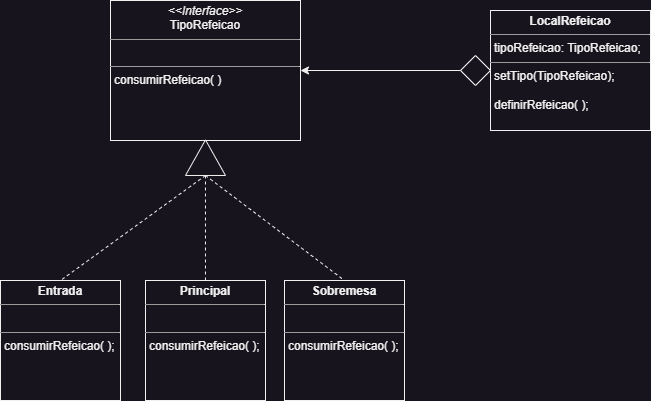

The diagram above was exported from draw.io. Its source (the exported page's mxGraphModel, read from the mxfile embedded in the PNG):
<mxGraphModel dx="839" dy="485" grid="1" gridSize="10" guides="1" tooltips="1" connect="1" arrows="1" fold="1" page="1" pageScale="1" pageWidth="827" pageHeight="1169" math="0" shadow="0">
  <root>
    <mxCell id="WIyWlLk6GJQsqaUBKTNV-0" />
    <mxCell id="WIyWlLk6GJQsqaUBKTNV-1" parent="WIyWlLk6GJQsqaUBKTNV-0" />
    <mxCell id="Xnz33YI_wc_aCzxRLAIO-12" value="&lt;p style=&quot;margin:0px;margin-top:4px;text-align:center;&quot;&gt;&lt;i&gt;&amp;lt;&amp;lt;Interface&amp;gt;&amp;gt;&lt;/i&gt;&lt;br&gt;TipoRefeicao&lt;/p&gt;&lt;hr size=&quot;1&quot;&gt;&lt;p style=&quot;margin:0px;margin-left:4px;&quot;&gt;&lt;br&gt;&lt;/p&gt;&lt;hr size=&quot;1&quot;&gt;&lt;p style=&quot;margin:0px;margin-left:4px;&quot;&gt;consumirRefeicao( )&lt;/p&gt;" style="verticalAlign=top;align=left;overflow=fill;fontSize=12;fontFamily=Helvetica;html=1;whiteSpace=wrap;labelBackgroundColor=none;rounded=0;" vertex="1" parent="WIyWlLk6GJQsqaUBKTNV-1">
      <mxGeometry x="120" y="160" width="190" height="140" as="geometry" />
    </mxCell>
    <mxCell id="Xnz33YI_wc_aCzxRLAIO-13" value="&lt;p style=&quot;margin:0px;margin-top:4px;text-align:center;&quot;&gt;&lt;b&gt;LocalRefeicao&lt;/b&gt;&lt;/p&gt;&lt;hr size=&quot;1&quot;&gt;&lt;p style=&quot;margin:0px;margin-left:4px;&quot;&gt;tipoRefeicao: TipoRefeicao;&lt;/p&gt;&lt;hr size=&quot;1&quot;&gt;&lt;p style=&quot;margin:0px;margin-left:4px;&quot;&gt;setTipo(TipoRefeicao);&lt;/p&gt;&lt;p style=&quot;margin:0px;margin-left:4px;&quot;&gt;&lt;br&gt;&lt;/p&gt;&lt;p style=&quot;margin:0px;margin-left:4px;&quot;&gt;definirRefeicao( );&lt;/p&gt;" style="verticalAlign=top;align=left;overflow=fill;fontSize=12;fontFamily=Helvetica;html=1;whiteSpace=wrap;labelBackgroundColor=none;rounded=0;" vertex="1" parent="WIyWlLk6GJQsqaUBKTNV-1">
      <mxGeometry x="500" y="170" width="160" height="120" as="geometry" />
    </mxCell>
    <mxCell id="Xnz33YI_wc_aCzxRLAIO-19" value="&lt;p style=&quot;margin:0px;margin-top:4px;text-align:center;&quot;&gt;&lt;b&gt;Sobremesa&lt;/b&gt;&lt;/p&gt;&lt;hr size=&quot;1&quot;&gt;&lt;p style=&quot;margin:0px;margin-left:4px;&quot;&gt;&lt;br&gt;&lt;/p&gt;&lt;hr size=&quot;1&quot;&gt;&lt;p style=&quot;margin:0px;margin-left:4px;&quot;&gt;consumirRefeicao( );&lt;/p&gt;" style="verticalAlign=top;align=left;overflow=fill;fontSize=12;fontFamily=Helvetica;html=1;whiteSpace=wrap;labelBackgroundColor=none;rounded=0;" vertex="1" parent="WIyWlLk6GJQsqaUBKTNV-1">
      <mxGeometry x="294" y="440" width="120" height="120" as="geometry" />
    </mxCell>
    <mxCell id="Xnz33YI_wc_aCzxRLAIO-20" value="&lt;p style=&quot;margin:0px;margin-top:4px;text-align:center;&quot;&gt;&lt;b&gt;Entrada&lt;/b&gt;&lt;/p&gt;&lt;hr size=&quot;1&quot;&gt;&lt;p style=&quot;margin:0px;margin-left:4px;&quot;&gt;&lt;br&gt;&lt;/p&gt;&lt;hr size=&quot;1&quot;&gt;&lt;p style=&quot;margin:0px;margin-left:4px;&quot;&gt;consumirRefeicao( );&lt;/p&gt;" style="verticalAlign=top;align=left;overflow=fill;fontSize=12;fontFamily=Helvetica;html=1;whiteSpace=wrap;labelBackgroundColor=none;rounded=0;" vertex="1" parent="WIyWlLk6GJQsqaUBKTNV-1">
      <mxGeometry x="10" y="440" width="120" height="120" as="geometry" />
    </mxCell>
    <mxCell id="Xnz33YI_wc_aCzxRLAIO-38" style="rounded=0;orthogonalLoop=1;jettySize=auto;html=1;exitX=0;exitY=0.5;exitDx=0;exitDy=0;entryX=0.5;entryY=0;entryDx=0;entryDy=0;fontColor=default;dashed=1;endArrow=none;endFill=0;labelBackgroundColor=none;" edge="1" parent="WIyWlLk6GJQsqaUBKTNV-1" source="Xnz33YI_wc_aCzxRLAIO-27" target="Xnz33YI_wc_aCzxRLAIO-20">
      <mxGeometry relative="1" as="geometry" />
    </mxCell>
    <mxCell id="Xnz33YI_wc_aCzxRLAIO-39" style="rounded=0;orthogonalLoop=1;jettySize=auto;html=1;exitX=0;exitY=0.5;exitDx=0;exitDy=0;entryX=0.5;entryY=0;entryDx=0;entryDy=0;fontColor=default;startArrow=none;startFill=0;dashed=1;endArrow=none;endFill=0;labelBackgroundColor=none;" edge="1" parent="WIyWlLk6GJQsqaUBKTNV-1" source="Xnz33YI_wc_aCzxRLAIO-27" target="Xnz33YI_wc_aCzxRLAIO-19">
      <mxGeometry relative="1" as="geometry" />
    </mxCell>
    <mxCell id="Xnz33YI_wc_aCzxRLAIO-27" value="" style="triangle;whiteSpace=wrap;html=1;align=left;verticalAlign=top;labelBackgroundColor=none;rotation=-90;rounded=0;" vertex="1" parent="WIyWlLk6GJQsqaUBKTNV-1">
      <mxGeometry x="197.18" y="297.18" width="35.62" height="40" as="geometry" />
    </mxCell>
    <mxCell id="Xnz33YI_wc_aCzxRLAIO-43" style="edgeStyle=orthogonalEdgeStyle;rounded=0;orthogonalLoop=1;jettySize=auto;html=1;exitX=0;exitY=0.5;exitDx=0;exitDy=0;entryX=1;entryY=0.5;entryDx=0;entryDy=0;fontColor=default;labelBackgroundColor=none;" edge="1" parent="WIyWlLk6GJQsqaUBKTNV-1" source="Xnz33YI_wc_aCzxRLAIO-40" target="Xnz33YI_wc_aCzxRLAIO-12">
      <mxGeometry relative="1" as="geometry" />
    </mxCell>
    <mxCell id="Xnz33YI_wc_aCzxRLAIO-40" value="" style="rhombus;whiteSpace=wrap;html=1;align=left;verticalAlign=top;labelBackgroundColor=none;rounded=0;" vertex="1" parent="WIyWlLk6GJQsqaUBKTNV-1">
      <mxGeometry x="470" y="215" width="30" height="30" as="geometry" />
    </mxCell>
    <mxCell id="Xnz33YI_wc_aCzxRLAIO-46" style="edgeStyle=orthogonalEdgeStyle;rounded=0;orthogonalLoop=1;jettySize=auto;html=1;entryX=0;entryY=0.5;entryDx=0;entryDy=0;fontColor=default;endArrow=none;endFill=0;dashed=1;labelBackgroundColor=none;" edge="1" parent="WIyWlLk6GJQsqaUBKTNV-1" source="Xnz33YI_wc_aCzxRLAIO-44" target="Xnz33YI_wc_aCzxRLAIO-27">
      <mxGeometry relative="1" as="geometry" />
    </mxCell>
    <mxCell id="Xnz33YI_wc_aCzxRLAIO-44" value="&lt;p style=&quot;margin:0px;margin-top:4px;text-align:center;&quot;&gt;&lt;b&gt;Principal&lt;/b&gt;&lt;/p&gt;&lt;hr size=&quot;1&quot;&gt;&lt;p style=&quot;margin:0px;margin-left:4px;&quot;&gt;&lt;br&gt;&lt;/p&gt;&lt;hr size=&quot;1&quot;&gt;&lt;p style=&quot;margin:0px;margin-left:4px;&quot;&gt;consumirRefeicao( );&lt;/p&gt;" style="verticalAlign=top;align=left;overflow=fill;fontSize=12;fontFamily=Helvetica;html=1;whiteSpace=wrap;labelBackgroundColor=none;rounded=0;" vertex="1" parent="WIyWlLk6GJQsqaUBKTNV-1">
      <mxGeometry x="155" y="440" width="120" height="120" as="geometry" />
    </mxCell>
  </root>
</mxGraphModel>